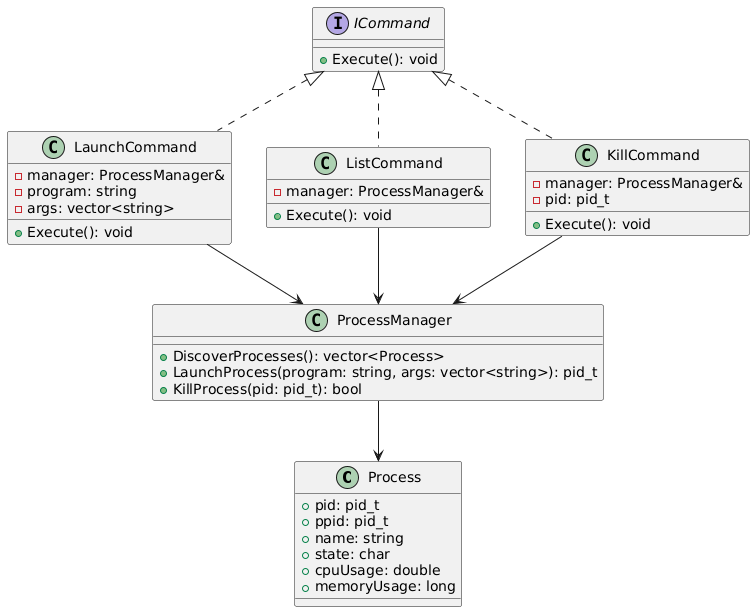

The diagram above was rendered by PlantUML. Its source (embedded in the PNG):
@startuml
class Process {
    + pid: pid_t
    + ppid: pid_t
    + name: string
    + state: char
    + cpuUsage: double
    + memoryUsage: long
}

class ProcessManager {
    + DiscoverProcesses(): vector<Process>
    + LaunchProcess(program: string, args: vector<string>): pid_t
    + KillProcess(pid: pid_t): bool
}

interface ICommand {
    + Execute(): void
}

class LaunchCommand {
    - manager: ProcessManager&
    - program: string
    - args: vector<string>
    + Execute(): void
}

class ListCommand {
    - manager: ProcessManager&
    + Execute(): void
}

class KillCommand {
    - manager: ProcessManager&
    - pid: pid_t
    + Execute(): void
}

ICommand <|.. LaunchCommand
ICommand <|.. ListCommand
ICommand <|.. KillCommand

LaunchCommand --> ProcessManager
ListCommand --> ProcessManager
KillCommand --> ProcessManager

ProcessManager --> Process
@enduml